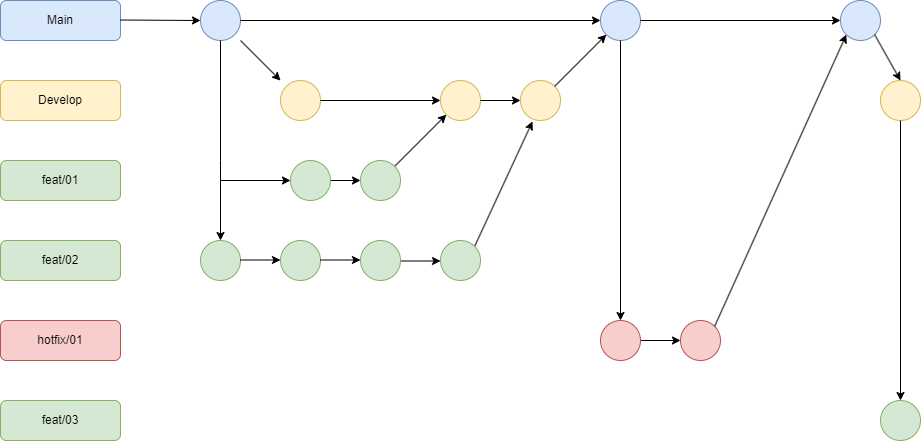

The diagram above was exported from draw.io. Its source (the exported page's mxGraphModel, read from the mxfile embedded in the PNG):
<mxGraphModel dx="1422" dy="762" grid="1" gridSize="10" guides="1" tooltips="1" connect="1" arrows="1" fold="1" page="1" pageScale="1" pageWidth="1169" pageHeight="827" math="0" shadow="0">
  <root>
    <mxCell id="0" />
    <mxCell id="1" parent="0" />
    <mxCell id="UI1Z2UBruDaBO77WclWn-1" value="Main" style="rounded=1;whiteSpace=wrap;html=1;fillColor=#dae8fc;strokeColor=#6c8ebf;" vertex="1" parent="1">
      <mxGeometry x="40" y="40" width="120" height="40" as="geometry" />
    </mxCell>
    <mxCell id="UI1Z2UBruDaBO77WclWn-2" value="Develop" style="rounded=1;whiteSpace=wrap;html=1;fillColor=#fff2cc;strokeColor=#d6b656;" vertex="1" parent="1">
      <mxGeometry x="40" y="120" width="120" height="40" as="geometry" />
    </mxCell>
    <mxCell id="UI1Z2UBruDaBO77WclWn-3" value="feat/01" style="rounded=1;whiteSpace=wrap;html=1;fillColor=#d5e8d4;strokeColor=#82b366;" vertex="1" parent="1">
      <mxGeometry x="40" y="200" width="120" height="40" as="geometry" />
    </mxCell>
    <mxCell id="UI1Z2UBruDaBO77WclWn-4" value="" style="endArrow=classic;html=1;rounded=0;" edge="1" parent="1">
      <mxGeometry width="50" height="50" relative="1" as="geometry">
        <mxPoint x="160" y="59.5" as="sourcePoint" />
        <mxPoint x="240" y="60" as="targetPoint" />
      </mxGeometry>
    </mxCell>
    <mxCell id="UI1Z2UBruDaBO77WclWn-5" value="" style="endArrow=classic;html=1;rounded=0;" edge="1" parent="1">
      <mxGeometry width="50" height="50" relative="1" as="geometry">
        <mxPoint x="280" y="80" as="sourcePoint" />
        <mxPoint x="320" y="120" as="targetPoint" />
      </mxGeometry>
    </mxCell>
    <mxCell id="UI1Z2UBruDaBO77WclWn-7" value="" style="ellipse;whiteSpace=wrap;html=1;aspect=fixed;fillColor=#dae8fc;strokeColor=#6c8ebf;" vertex="1" parent="1">
      <mxGeometry x="240" y="40" width="40" height="40" as="geometry" />
    </mxCell>
    <mxCell id="UI1Z2UBruDaBO77WclWn-8" value="" style="ellipse;whiteSpace=wrap;html=1;aspect=fixed;fillColor=#fff2cc;strokeColor=#d6b656;" vertex="1" parent="1">
      <mxGeometry x="320" y="120" width="40" height="40" as="geometry" />
    </mxCell>
    <mxCell id="UI1Z2UBruDaBO77WclWn-31" value="" style="edgeStyle=orthogonalEdgeStyle;rounded=0;orthogonalLoop=1;jettySize=auto;html=1;" edge="1" parent="1" source="UI1Z2UBruDaBO77WclWn-9" target="UI1Z2UBruDaBO77WclWn-15">
      <mxGeometry relative="1" as="geometry" />
    </mxCell>
    <mxCell id="UI1Z2UBruDaBO77WclWn-9" value="" style="ellipse;whiteSpace=wrap;html=1;aspect=fixed;fillColor=#d5e8d4;strokeColor=#82b366;" vertex="1" parent="1">
      <mxGeometry x="330" y="200" width="40" height="40" as="geometry" />
    </mxCell>
    <mxCell id="UI1Z2UBruDaBO77WclWn-14" value="" style="endArrow=classic;html=1;rounded=0;exitX=1;exitY=0;exitDx=0;exitDy=0;entryX=0;entryY=1;entryDx=0;entryDy=0;" edge="1" parent="1" source="UI1Z2UBruDaBO77WclWn-15" target="UI1Z2UBruDaBO77WclWn-32">
      <mxGeometry width="50" height="50" relative="1" as="geometry">
        <mxPoint x="440" y="219.5" as="sourcePoint" />
        <mxPoint x="480" y="160" as="targetPoint" />
      </mxGeometry>
    </mxCell>
    <mxCell id="UI1Z2UBruDaBO77WclWn-15" value="" style="ellipse;whiteSpace=wrap;html=1;aspect=fixed;fillColor=#d5e8d4;strokeColor=#82b366;" vertex="1" parent="1">
      <mxGeometry x="400" y="200" width="40" height="40" as="geometry" />
    </mxCell>
    <mxCell id="UI1Z2UBruDaBO77WclWn-16" value="feat/02" style="rounded=1;whiteSpace=wrap;html=1;fillColor=#d5e8d4;strokeColor=#82b366;" vertex="1" parent="1">
      <mxGeometry x="40" y="280" width="120" height="40" as="geometry" />
    </mxCell>
    <mxCell id="UI1Z2UBruDaBO77WclWn-17" value="" style="endArrow=classic;html=1;rounded=0;exitX=0.5;exitY=1;exitDx=0;exitDy=0;" edge="1" parent="1" source="UI1Z2UBruDaBO77WclWn-7">
      <mxGeometry width="50" height="50" relative="1" as="geometry">
        <mxPoint x="260" y="160" as="sourcePoint" />
        <mxPoint x="260" y="280" as="targetPoint" />
        <Array as="points">
          <mxPoint x="260" y="200" />
        </Array>
      </mxGeometry>
    </mxCell>
    <mxCell id="UI1Z2UBruDaBO77WclWn-18" value="" style="ellipse;whiteSpace=wrap;html=1;aspect=fixed;fillColor=#d5e8d4;strokeColor=#82b366;" vertex="1" parent="1">
      <mxGeometry x="240" y="280" width="40" height="40" as="geometry" />
    </mxCell>
    <mxCell id="UI1Z2UBruDaBO77WclWn-21" value="" style="endArrow=classic;html=1;rounded=0;" edge="1" parent="1">
      <mxGeometry width="50" height="50" relative="1" as="geometry">
        <mxPoint x="280" y="299.5" as="sourcePoint" />
        <mxPoint x="320" y="299.5" as="targetPoint" />
      </mxGeometry>
    </mxCell>
    <mxCell id="UI1Z2UBruDaBO77WclWn-22" value="" style="ellipse;whiteSpace=wrap;html=1;aspect=fixed;fillColor=#d5e8d4;strokeColor=#82b366;" vertex="1" parent="1">
      <mxGeometry x="320" y="280" width="40" height="40" as="geometry" />
    </mxCell>
    <mxCell id="UI1Z2UBruDaBO77WclWn-23" value="" style="endArrow=classic;html=1;rounded=0;" edge="1" parent="1">
      <mxGeometry width="50" height="50" relative="1" as="geometry">
        <mxPoint x="360" y="299.5" as="sourcePoint" />
        <mxPoint x="400" y="299.5" as="targetPoint" />
        <Array as="points" />
      </mxGeometry>
    </mxCell>
    <mxCell id="UI1Z2UBruDaBO77WclWn-24" value="" style="endArrow=classic;html=1;rounded=0;" edge="1" parent="1">
      <mxGeometry width="50" height="50" relative="1" as="geometry">
        <mxPoint x="440" y="300.5" as="sourcePoint" />
        <mxPoint x="480" y="300.5" as="targetPoint" />
      </mxGeometry>
    </mxCell>
    <mxCell id="UI1Z2UBruDaBO77WclWn-25" value="" style="endArrow=classic;html=1;rounded=0;exitX=1;exitY=0;exitDx=0;exitDy=0;entryX=0.3;entryY=1.025;entryDx=0;entryDy=0;entryPerimeter=0;" edge="1" parent="1" source="UI1Z2UBruDaBO77WclWn-27" target="UI1Z2UBruDaBO77WclWn-34">
      <mxGeometry width="50" height="50" relative="1" as="geometry">
        <mxPoint x="520" y="300.5" as="sourcePoint" />
        <mxPoint x="560" y="300.5" as="targetPoint" />
        <Array as="points" />
      </mxGeometry>
    </mxCell>
    <mxCell id="UI1Z2UBruDaBO77WclWn-26" value="" style="ellipse;whiteSpace=wrap;html=1;aspect=fixed;fillColor=#d5e8d4;strokeColor=#82b366;" vertex="1" parent="1">
      <mxGeometry x="400" y="280" width="40" height="40" as="geometry" />
    </mxCell>
    <mxCell id="UI1Z2UBruDaBO77WclWn-27" value="" style="ellipse;whiteSpace=wrap;html=1;aspect=fixed;fillColor=#d5e8d4;strokeColor=#82b366;" vertex="1" parent="1">
      <mxGeometry x="480" y="280" width="40" height="40" as="geometry" />
    </mxCell>
    <mxCell id="UI1Z2UBruDaBO77WclWn-28" value="" style="endArrow=classic;html=1;rounded=0;" edge="1" parent="1">
      <mxGeometry width="50" height="50" relative="1" as="geometry">
        <mxPoint x="260" y="220" as="sourcePoint" />
        <mxPoint x="330" y="220" as="targetPoint" />
        <Array as="points" />
      </mxGeometry>
    </mxCell>
    <mxCell id="UI1Z2UBruDaBO77WclWn-32" value="" style="ellipse;whiteSpace=wrap;html=1;aspect=fixed;fillColor=#fff2cc;strokeColor=#d6b656;" vertex="1" parent="1">
      <mxGeometry x="480" y="120" width="40" height="40" as="geometry" />
    </mxCell>
    <mxCell id="UI1Z2UBruDaBO77WclWn-33" value="" style="endArrow=classic;html=1;rounded=0;exitX=1;exitY=0.5;exitDx=0;exitDy=0;entryX=0;entryY=0.5;entryDx=0;entryDy=0;" edge="1" parent="1" source="UI1Z2UBruDaBO77WclWn-8" target="UI1Z2UBruDaBO77WclWn-32">
      <mxGeometry width="50" height="50" relative="1" as="geometry">
        <mxPoint x="660" y="360" as="sourcePoint" />
        <mxPoint x="710" y="310" as="targetPoint" />
      </mxGeometry>
    </mxCell>
    <mxCell id="UI1Z2UBruDaBO77WclWn-34" value="" style="ellipse;whiteSpace=wrap;html=1;aspect=fixed;fillColor=#fff2cc;strokeColor=#d6b656;" vertex="1" parent="1">
      <mxGeometry x="560" y="120" width="40" height="40" as="geometry" />
    </mxCell>
    <mxCell id="UI1Z2UBruDaBO77WclWn-37" value="" style="endArrow=classic;html=1;rounded=0;exitX=1;exitY=0.5;exitDx=0;exitDy=0;entryX=0;entryY=0.5;entryDx=0;entryDy=0;" edge="1" parent="1" source="UI1Z2UBruDaBO77WclWn-32" target="UI1Z2UBruDaBO77WclWn-34">
      <mxGeometry width="50" height="50" relative="1" as="geometry">
        <mxPoint x="660" y="360" as="sourcePoint" />
        <mxPoint x="710" y="310" as="targetPoint" />
      </mxGeometry>
    </mxCell>
    <mxCell id="UI1Z2UBruDaBO77WclWn-38" value="hotfix/01" style="rounded=1;whiteSpace=wrap;html=1;fillColor=#f8cecc;strokeColor=#b85450;" vertex="1" parent="1">
      <mxGeometry x="40" y="360" width="120" height="40" as="geometry" />
    </mxCell>
    <mxCell id="UI1Z2UBruDaBO77WclWn-39" value="" style="ellipse;whiteSpace=wrap;html=1;aspect=fixed;fillColor=#dae8fc;strokeColor=#6c8ebf;" vertex="1" parent="1">
      <mxGeometry x="640" y="40" width="40" height="40" as="geometry" />
    </mxCell>
    <mxCell id="UI1Z2UBruDaBO77WclWn-40" value="" style="endArrow=classic;html=1;rounded=0;exitX=1;exitY=0;exitDx=0;exitDy=0;entryX=0;entryY=1;entryDx=0;entryDy=0;" edge="1" parent="1" source="UI1Z2UBruDaBO77WclWn-34" target="UI1Z2UBruDaBO77WclWn-39">
      <mxGeometry width="50" height="50" relative="1" as="geometry">
        <mxPoint x="660" y="360" as="sourcePoint" />
        <mxPoint x="710" y="310" as="targetPoint" />
      </mxGeometry>
    </mxCell>
    <mxCell id="UI1Z2UBruDaBO77WclWn-41" value="" style="endArrow=classic;html=1;rounded=0;exitX=1;exitY=0.5;exitDx=0;exitDy=0;entryX=0;entryY=0.5;entryDx=0;entryDy=0;" edge="1" parent="1" source="UI1Z2UBruDaBO77WclWn-7" target="UI1Z2UBruDaBO77WclWn-39">
      <mxGeometry width="50" height="50" relative="1" as="geometry">
        <mxPoint x="660" y="360" as="sourcePoint" />
        <mxPoint x="710" y="310" as="targetPoint" />
      </mxGeometry>
    </mxCell>
    <mxCell id="UI1Z2UBruDaBO77WclWn-46" style="edgeStyle=orthogonalEdgeStyle;rounded=0;orthogonalLoop=1;jettySize=auto;html=1;" edge="1" parent="1" source="UI1Z2UBruDaBO77WclWn-43">
      <mxGeometry relative="1" as="geometry">
        <mxPoint x="720" y="380" as="targetPoint" />
      </mxGeometry>
    </mxCell>
    <mxCell id="UI1Z2UBruDaBO77WclWn-43" value="" style="ellipse;whiteSpace=wrap;html=1;aspect=fixed;fillColor=#f8cecc;strokeColor=#b85450;" vertex="1" parent="1">
      <mxGeometry x="640" y="360" width="40" height="40" as="geometry" />
    </mxCell>
    <mxCell id="UI1Z2UBruDaBO77WclWn-45" value="" style="endArrow=classic;html=1;rounded=0;exitX=0.5;exitY=1;exitDx=0;exitDy=0;entryX=0.5;entryY=0;entryDx=0;entryDy=0;" edge="1" parent="1" source="UI1Z2UBruDaBO77WclWn-39" target="UI1Z2UBruDaBO77WclWn-43">
      <mxGeometry width="50" height="50" relative="1" as="geometry">
        <mxPoint x="660" y="360" as="sourcePoint" />
        <mxPoint x="710" y="310" as="targetPoint" />
      </mxGeometry>
    </mxCell>
    <mxCell id="UI1Z2UBruDaBO77WclWn-47" value="" style="ellipse;whiteSpace=wrap;html=1;aspect=fixed;fillColor=#f8cecc;strokeColor=#b85450;" vertex="1" parent="1">
      <mxGeometry x="720" y="360" width="40" height="40" as="geometry" />
    </mxCell>
    <mxCell id="UI1Z2UBruDaBO77WclWn-48" value="" style="ellipse;whiteSpace=wrap;html=1;aspect=fixed;fillColor=#dae8fc;strokeColor=#6c8ebf;" vertex="1" parent="1">
      <mxGeometry x="880" y="40" width="40" height="40" as="geometry" />
    </mxCell>
    <mxCell id="UI1Z2UBruDaBO77WclWn-50" value="" style="endArrow=classic;html=1;rounded=0;exitX=1;exitY=0;exitDx=0;exitDy=0;entryX=0;entryY=1;entryDx=0;entryDy=0;" edge="1" parent="1" source="UI1Z2UBruDaBO77WclWn-47" target="UI1Z2UBruDaBO77WclWn-48">
      <mxGeometry width="50" height="50" relative="1" as="geometry">
        <mxPoint x="660" y="360" as="sourcePoint" />
        <mxPoint x="710" y="310" as="targetPoint" />
      </mxGeometry>
    </mxCell>
    <mxCell id="UI1Z2UBruDaBO77WclWn-51" value="" style="endArrow=classic;html=1;rounded=0;exitX=1;exitY=0.5;exitDx=0;exitDy=0;entryX=0;entryY=0.5;entryDx=0;entryDy=0;" edge="1" parent="1" source="UI1Z2UBruDaBO77WclWn-39" target="UI1Z2UBruDaBO77WclWn-48">
      <mxGeometry width="50" height="50" relative="1" as="geometry">
        <mxPoint x="560" y="360" as="sourcePoint" />
        <mxPoint x="610" y="310" as="targetPoint" />
      </mxGeometry>
    </mxCell>
    <mxCell id="UI1Z2UBruDaBO77WclWn-52" value="feat/03" style="rounded=1;whiteSpace=wrap;html=1;fillColor=#d5e8d4;strokeColor=#82b366;" vertex="1" parent="1">
      <mxGeometry x="40" y="440" width="120" height="40" as="geometry" />
    </mxCell>
    <mxCell id="UI1Z2UBruDaBO77WclWn-53" value="" style="ellipse;whiteSpace=wrap;html=1;aspect=fixed;fillColor=#d5e8d4;strokeColor=#82b366;" vertex="1" parent="1">
      <mxGeometry x="920" y="440" width="40" height="40" as="geometry" />
    </mxCell>
    <mxCell id="UI1Z2UBruDaBO77WclWn-54" value="" style="endArrow=classic;html=1;rounded=0;exitX=1;exitY=1;exitDx=0;exitDy=0;entryX=0.5;entryY=0;entryDx=0;entryDy=0;" edge="1" parent="1" source="UI1Z2UBruDaBO77WclWn-48" target="UI1Z2UBruDaBO77WclWn-55">
      <mxGeometry width="50" height="50" relative="1" as="geometry">
        <mxPoint x="560" y="360" as="sourcePoint" />
        <mxPoint x="930" y="130" as="targetPoint" />
      </mxGeometry>
    </mxCell>
    <mxCell id="UI1Z2UBruDaBO77WclWn-55" value="" style="ellipse;whiteSpace=wrap;html=1;aspect=fixed;fillColor=#fff2cc;strokeColor=#d6b656;" vertex="1" parent="1">
      <mxGeometry x="920" y="120" width="40" height="40" as="geometry" />
    </mxCell>
    <mxCell id="UI1Z2UBruDaBO77WclWn-56" value="" style="endArrow=classic;html=1;rounded=0;exitX=0.5;exitY=1;exitDx=0;exitDy=0;entryX=0.5;entryY=0;entryDx=0;entryDy=0;" edge="1" parent="1" source="UI1Z2UBruDaBO77WclWn-55" target="UI1Z2UBruDaBO77WclWn-53">
      <mxGeometry width="50" height="50" relative="1" as="geometry">
        <mxPoint x="560" y="360" as="sourcePoint" />
        <mxPoint x="610" y="310" as="targetPoint" />
      </mxGeometry>
    </mxCell>
  </root>
</mxGraphModel>